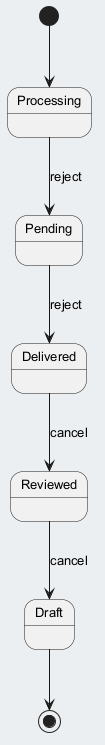

The diagram above was rendered by PlantUML. Its source (embedded in the PNG):
@startuml
skinparam backgroundColor #ECEFF1
skinparam classBackgroundColor #FFFFFF
skinparam classBorderColor #455A64
skinparam defaultFontSize 13
[*] --> Processing
Processing --> Pending : reject
Pending --> Delivered : reject
Delivered --> Reviewed : cancel
Reviewed --> Draft : cancel
Draft --> [*]
@enduml